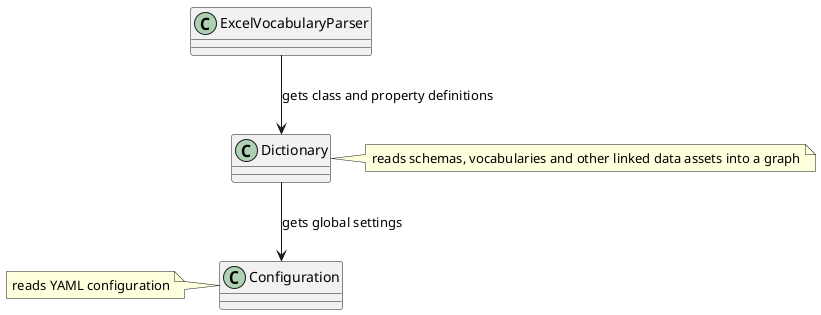

The diagram above was rendered by PlantUML. Its source (embedded in the PNG):
@startuml

class Configuration
note left : reads YAML configuration

class Dictionary 

Dictionary --> Configuration : gets global settings

note right : reads schemas, vocabularies and other linked data assets into a graph

class ExcelVocabularyParser 

ExcelVocabularyParser --> Dictionary : gets class and property definitions


@enduml